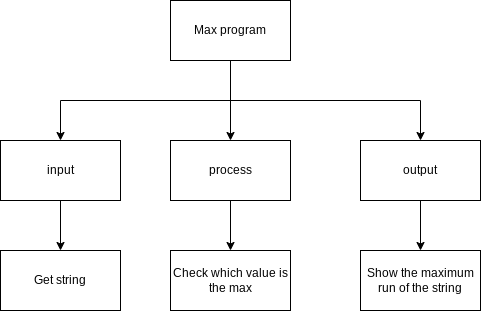

The diagram above was exported from draw.io. Its source (the exported page's mxGraphModel, read from the mxfile embedded in the PNG):
<mxGraphModel dx="1074" dy="741" grid="1" gridSize="10" guides="1" tooltips="1" connect="1" arrows="1" fold="1" page="1" pageScale="1" pageWidth="827" pageHeight="1169" math="0" shadow="0">
  <root>
    <mxCell id="0" />
    <mxCell id="1" parent="0" />
    <mxCell id="2" style="edgeStyle=elbowEdgeStyle;html=1;rounded=0;elbow=vertical;" edge="1" parent="1" source="5" target="7">
      <mxGeometry relative="1" as="geometry">
        <mxPoint x="400" y="240" as="targetPoint" />
      </mxGeometry>
    </mxCell>
    <mxCell id="3" style="edgeStyle=none;html=1;entryX=0.5;entryY=0;entryDx=0;entryDy=0;" edge="1" parent="1" source="5" target="10">
      <mxGeometry relative="1" as="geometry">
        <mxPoint x="400" y="270" as="targetPoint" />
      </mxGeometry>
    </mxCell>
    <mxCell id="4" style="edgeStyle=elbowEdgeStyle;html=1;entryX=0.5;entryY=0;entryDx=0;entryDy=0;elbow=vertical;rounded=0;" edge="1" parent="1" source="5" target="12">
      <mxGeometry relative="1" as="geometry" />
    </mxCell>
    <mxCell id="5" value="Max program" style="rounded=0;whiteSpace=wrap;html=1;" vertex="1" parent="1">
      <mxGeometry x="340" y="120" width="120" height="60" as="geometry" />
    </mxCell>
    <mxCell id="6" style="edgeStyle=none;html=1;entryX=0.5;entryY=0;entryDx=0;entryDy=0;" edge="1" parent="1" source="7" target="8">
      <mxGeometry relative="1" as="geometry" />
    </mxCell>
    <mxCell id="7" value="input" style="rounded=0;whiteSpace=wrap;html=1;" vertex="1" parent="1">
      <mxGeometry x="170" y="260" width="120" height="60" as="geometry" />
    </mxCell>
    <mxCell id="8" value="Get string" style="rounded=0;whiteSpace=wrap;html=1;" vertex="1" parent="1">
      <mxGeometry x="170" y="370" width="120" height="60" as="geometry" />
    </mxCell>
    <mxCell id="9" style="edgeStyle=none;html=1;entryX=0.5;entryY=0;entryDx=0;entryDy=0;" edge="1" parent="1" source="10" target="13">
      <mxGeometry relative="1" as="geometry">
        <mxPoint x="400" y="370" as="targetPoint" />
      </mxGeometry>
    </mxCell>
    <mxCell id="10" value="process" style="rounded=0;whiteSpace=wrap;html=1;" vertex="1" parent="1">
      <mxGeometry x="340" y="260" width="120" height="60" as="geometry" />
    </mxCell>
    <mxCell id="11" style="edgeStyle=none;html=1;entryX=0.5;entryY=0;entryDx=0;entryDy=0;" edge="1" parent="1" source="12" target="14">
      <mxGeometry relative="1" as="geometry">
        <mxPoint x="600" y="380" as="targetPoint" />
      </mxGeometry>
    </mxCell>
    <mxCell id="12" value="output" style="rounded=0;whiteSpace=wrap;html=1;" vertex="1" parent="1">
      <mxGeometry x="530" y="260" width="120" height="60" as="geometry" />
    </mxCell>
    <mxCell id="13" value="Check which value is the max" style="rounded=0;whiteSpace=wrap;html=1;" vertex="1" parent="1">
      <mxGeometry x="340" y="370" width="120" height="60" as="geometry" />
    </mxCell>
    <mxCell id="14" value="Show the maximum run of the string" style="rounded=0;whiteSpace=wrap;html=1;" vertex="1" parent="1">
      <mxGeometry x="530" y="370" width="120" height="60" as="geometry" />
    </mxCell>
  </root>
</mxGraphModel>